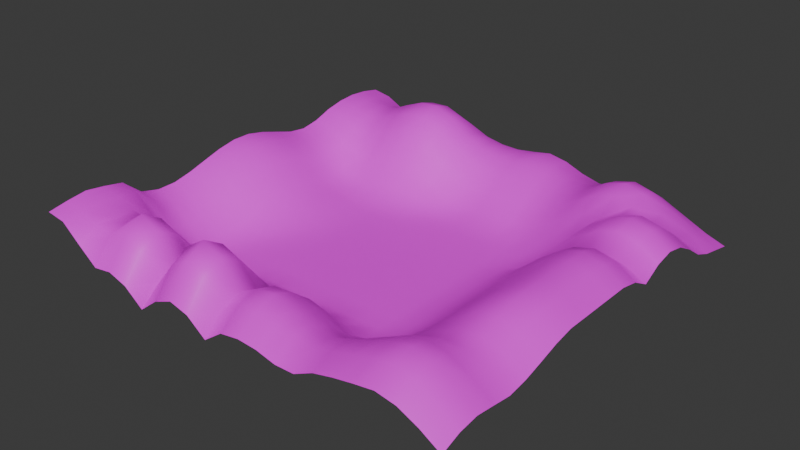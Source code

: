 # Source: teren.blend  (saved by Blender 4.5.87; exported with 4.5.12 LTS)
import bpy
from mathutils import Matrix  # noqa: F401  (used for matrix-valued properties, if any)

bpy.ops.wm.read_factory_settings(use_empty=True)
scene = bpy.context.scene
scene.name = 'Scene'

# ---- collections
col_collection = bpy.data.collections.new('Collection'); scene.collection.children.link(col_collection)

# ---- images (referenced by path relative to the original .blend; pixels are not part of the script)
import os
ASSET_DIR = os.environ.get("B2B_ASSET_DIR", "")  # directory of the original .blend (textures are referenced by path, not embedded)
HERE = os.path.dirname(os.path.abspath(__file__))  # packed textures are extracted next to this script under _unpacked/

def load_image(name, relpath, width, height, colorspace="sRGB"):
    """Load a texture the original file referenced (path relative to the .blend, or extracted next to this script)."""
    p = next((c for c in (os.path.join(HERE, relpath), os.path.join(ASSET_DIR, relpath)) if relpath and os.path.exists(c)), "")
    if p:
        img = bpy.data.images.load(p, check_existing=True)
        img.name = name
    else:  # same state as the original file: an image datablock whose file is absent (Cycles renders it pink)
        img = bpy.data.images.new(name, width, height)
        img.source = "FILE"
        img.filepath = "//" + (relpath or name)
    img.colorspace_settings.name = colorspace
    return img
img_grass_png = load_image('grass.png', 'grass.png', 1024, 1024, 'sRGB')

# ---- materials (node trees are filled in below, after node groups)
mat_teren = bpy.data.materials.new('teren')

# ---- material node trees
mat_teren.use_nodes = True; mat_teren.node_tree.nodes.clear()
_N = mat_teren.node_tree.nodes; _L = mat_teren.node_tree.links
n0 = _N.new('ShaderNodeBsdfPrincipled'); n0.name = 'Principled BSDF'; n0.location = (-200, 100)
n1 = _N.new('ShaderNodeOutputMaterial'); n1.name = 'Material Output'; n1.location = (200, 100)
n2 = _N.new('ShaderNodeTexImage'); n2.name = 'Image Texture'; n2.location = (-490, 80)
n2.image = img_grass_png
_L.new(n0.outputs[0], n1.inputs[0])
_L.new(n2.outputs[0], n0.inputs[0])
n1.is_active_output = True

# ---- world
world_world = bpy.data.worlds.new('World'); scene.world = world_world
world_world.use_nodes = True; world_world.node_tree.nodes.clear()
_N = world_world.node_tree.nodes; _L = world_world.node_tree.links
n0 = _N.new('ShaderNodeOutputWorld'); n0.name = 'World Output'; n0.location = (200, 100)
n1 = _N.new('ShaderNodeBackground'); n1.name = 'Background'; n1.location = (-200, 100)
n1.inputs[0].default_value = (0.05088, 0.05088, 0.05088, 1.0)
_L.new(n1.outputs[0], n0.inputs[0])
n0.is_active_output = True
world_world.color = (0.05088, 0.05088, 0.05088)
world_world.sun_shadow_jitter_overblur = 0.0

# ---- meshes
me_plane_001 = bpy.data.meshes.new('Plane.001')
me_plane_001.from_pydata([(-100.0, -100.0, 30.05), (100.0, -100.0, 10.48), (-100.0, 100.0, 25.44), (100.0, 100.0, 0.6357), (-100.0, 0.0, 29.26), (0.0, -100.0, 13.42), (100.0, 0.0, 20.73), (0.0, 100.0, 17.55), (0.0, 0.0, 0.0), (-100.0, -9.091, 27.61), (-100.0, -18.18, 25.03), (-100.0, -27.27, 22.36), (-100.0, -36.36, 20.45), (-100.0, -45.45, 20.33), (-100.0, -54.55, 22.51), (-100.0, -63.64, 30.05), (-100.0, -72.73, 31.73), (-100.0, -81.82, 32.93), (-100.0, -90.91, 31.73), (9.091, -100.0, 14.84), (18.18, -100.0, 14.21), (27.27, -100.0, 12.04), (36.36, -100.0, 12.19), (45.45, -100.0, 16.58), (54.55, -100.0, 18.84), (63.64, -100.0, 20.57), (72.73, -100.0, 21.97), (81.82, -100.0, 20.38), (90.91, -100.0, 16.14), (100.0, 9.091, 20.73), (100.0, 18.18, 18.91), (100.0, 27.27, 14.13), (100.0, 36.36, 18.91), (100.0, 45.45, 20.73), (100.0, 54.55, 18.91), (100.0, 63.64, 14.13), (100.0, 72.73, 8.037), (100.0, 81.82, 4.549), (100.0, 90.91, 2.632), (-9.091, 100.0, 16.26), (-18.18, 100.0, 16.48), (-27.27, 100.0, 18.11), (-36.36, 100.0, 21.87), (-45.45, 100.0, 24.75), (-54.55, 100.0, 24.65), (-63.64, 100.0, 21.66), (-72.73, 100.0, 18.39), (-81.82, 100.0, 19.33), (-90.91, 100.0, 23.85), (-100.0, 90.91, 27.2), (-100.0, 81.82, 27.87), (-100.0, 72.73, 27.2), (-100.0, 63.64, 25.3), (-100.0, 54.55, 22.09), (-100.0, 45.45, 20.6), (-100.0, 36.36, 21.76), (-100.0, 27.27, 24.57), (-100.0, 18.18, 27.34), (-100.0, 9.091, 29.21), (-90.91, -100.0, 28.61), (-81.82, -100.0, 21.17), (-72.73, -100.0, 14.14), (-63.64, -100.0, 15.46), (-54.55, -100.0, 12.63), (-45.45, -100.0, 5.629), (-36.36, -100.0, 12.65), (-27.27, -100.0, 16.22), (-18.18, -100.0, 13.87), (-9.091, -100.0, 6.93), (100.0, -90.91, 13.69), (100.0, -81.82, 14.88), (100.0, -72.73, 13.69), (100.0, -63.64, 12.44), (100.0, -54.55, 13.8), (100.0, -45.45, 16.31), (100.0, -36.36, 19.0), (100.0, -27.27, 20.73), (100.0, -18.18, 20.73), (100.0, -9.091, 20.73), (90.91, 100.0, 3.846), (81.82, 100.0, 8.037), (72.73, 100.0, 11.44), (63.64, 100.0, 12.74), (54.55, 100.0, 11.54), (45.45, 100.0, 10.86), (36.36, 100.0, 11.77), (27.27, 100.0, 13.99), (18.18, 100.0, 17.52), (9.091, 100.0, 19.16), (0.0, 9.091, 0.0), (0.0, 18.18, 0.0), (0.0, 27.27, 0.0), (0.0, 36.36, 0.0), (0.0, 45.45, 0.2854), (0.0, 54.55, 3.213), (0.0, 63.64, 8.108), (0.0, 72.73, 13.82), (0.0, 81.82, 18.25), (0.0, 90.91, 19.62), (0.0, -90.91, 20.99), (0.0, -81.82, 23.72), (0.0, -72.73, 20.99), (0.0, -63.64, 13.42), (0.0, -54.55, 2.297), (0.0, -45.45, 0.0), (0.0, -36.36, 0.0), (0.0, -27.27, 0.0), (0.0, -18.18, 0.0), (0.0, -9.091, 0.0), (-9.091, 0.0, 0.0), (-18.18, 0.0, 0.0), (-27.27, 0.0, 0.0), (-36.36, 0.0, 0.0), (-45.45, 0.0, 0.09299), (-54.55, 0.0, 2.029), (-63.64, 0.0, 5.365), (-72.73, 0.0, 10.64), (-81.82, 0.0, 20.07), (-90.91, 0.0, 27.76), (90.91, 0.0, 27.12), (81.82, 0.0, 29.73), (72.73, 0.0, 27.12), (63.64, 0.0, 20.73), (54.55, 0.0, 12.74), (45.45, 0.0, 5.317), (36.36, 0.0, 0.6357), (27.27, 0.0, 0.0), (18.18, 0.0, 0.0), (9.091, 0.0, 0.0), (9.091, -90.91, 21.48), (9.091, -81.82, 25.02), (9.091, -72.73, 21.48), (9.091, -63.64, 14.51), (9.091, -54.55, 3.465), (9.091, -45.45, 0.0), (9.091, -36.36, 0.0), (9.091, -27.27, 0.0), (9.091, -18.18, 0.0), (9.091, -9.091, 0.0), (18.18, -90.91, 19.44), (18.18, -81.82, 20.83), (18.18, -72.73, 18.23), (18.18, -63.64, 11.66), (18.18, -54.55, 2.183), (18.18, -45.45, 0.0), (18.18, -36.36, 0.0), (18.18, -27.27, 0.0), (18.18, -18.18, 0.0), (18.18, -9.091, 0.0), (27.27, -90.91, 18.66), (27.27, -81.82, 19.13), (27.27, -72.73, 15.48), (27.27, -63.64, 6.539), (27.27, -54.55, 0.2185), (27.27, -45.45, 0.0), (27.27, -36.36, 0.0), (27.27, -27.27, 0.0), (27.27, -18.18, 0.0), (27.27, -9.091, 0.0), (36.36, -90.91, 17.59), (36.36, -81.82, 17.55), (36.36, -72.73, 12.61), (36.36, -63.64, 5.809), (36.36, -54.55, 2.274), (36.36, -45.45, 0.3407), (36.36, -36.36, 0.404), (36.36, -27.27, 0.6357), (36.36, -18.18, 0.6357), (36.36, -9.091, 0.6357), (45.45, -90.91, 20.71), (45.45, -81.82, 20.47), (45.45, -72.73, 16.66), (45.45, -63.64, 11.05), (45.45, -54.55, 6.751), (45.45, -45.45, 4.872), (45.45, -36.36, 4.638), (45.45, -27.27, 5.317), (45.45, -18.18, 5.317), (45.45, -9.091, 5.317), (54.55, -90.91, 23.09), (54.55, -81.82, 23.74), (54.55, -72.73, 21.06), (54.55, -63.64, 16.23), (54.55, -54.55, 13.49), (54.55, -45.45, 12.63), (54.55, -36.36, 12.35), (54.55, -27.27, 12.74), (54.55, -18.18, 12.74), (54.55, -9.091, 12.74), (63.64, -90.91, 25.54), (63.64, -81.82, 27.41), (63.64, -72.73, 25.46), (63.64, -63.64, 21.01), (63.64, -54.55, 19.61), (63.64, -45.45, 20.28), (63.64, -36.36, 20.71), (63.64, -27.27, 20.73), (63.64, -18.18, 20.73), (63.64, -9.091, 20.73), (72.73, -90.91, 27.41), (72.73, -81.82, 29.59), (72.73, -72.73, 27.41), (72.73, -63.64, 23.29), (72.73, -54.55, 23.25), (72.73, -45.45, 25.43), (72.73, -36.36, 26.94), (72.73, -27.27, 27.12), (72.73, -18.18, 27.12), (72.73, -9.091, 27.12), (81.82, -90.91, 25.46), (81.82, -81.82, 27.41), (81.82, -72.73, 25.46), (81.82, -63.64, 22.49), (81.82, -54.55, 23.6), (81.82, -45.45, 26.62), (81.82, -36.36, 28.89), (81.82, -27.27, 29.73), (81.82, -18.18, 29.73), (81.82, -9.091, 29.73), (90.91, -90.91, 20.38), (90.91, -81.82, 21.97), (90.91, -72.73, 20.38), (90.91, -63.64, 18.69), (90.91, -54.55, 20.32), (90.91, -45.45, 23.28), (90.91, -36.36, 25.71), (90.91, -27.27, 27.12), (90.91, -18.18, 27.12), (90.91, -9.091, 27.12), (-90.91, -90.91, 29.47), (-90.91, -81.82, 30.67), (-90.91, -72.73, 29.47), (-90.91, -63.64, 28.61), (-90.91, -54.55, 20.15), (-90.91, -45.45, 16.74), (-90.91, -36.36, 17.05), (-90.91, -27.27, 19.51), (-90.91, -18.18, 22.75), (-90.91, -9.091, 25.78), (-81.82, -90.91, 26.42), (-81.82, -81.82, 26.32), (-81.82, -72.73, 26.42), (-81.82, -63.64, 21.17), (-81.82, -54.55, 11.29), (-81.82, -45.45, 9.107), (-81.82, -36.36, 9.333), (-81.82, -27.27, 11.69), (-81.82, -18.18, 15.15), (-81.82, -9.091, 18.2), (-72.73, -90.91, 24.93), (-72.73, -81.82, 27.77), (-72.73, -72.73, 24.93), (-72.73, -63.64, 14.14), (-72.73, -54.55, 4.257), (-72.73, -45.45, 2.074), (-72.73, -36.36, 2.074), (-72.73, -27.27, 3.297), (-72.73, -18.18, 6.125), (-72.73, -9.091, 8.927), (-63.64, -90.91, 28.32), (-63.64, -81.82, 33.82), (-63.64, -72.73, 28.32), (-63.64, -63.64, 15.46), (-63.64, -54.55, 3.465), (-63.64, -45.45, 0.0), (-63.64, -36.36, 0.0), (-63.64, -27.27, 0.1815), (-63.64, -18.18, 1.68), (-63.64, -9.091, 3.794), (-54.55, -90.91, 24.04), (-54.55, -81.82, 28.9), (-54.55, -72.73, 24.04), (-54.55, -63.64, 12.63), (-54.55, -54.55, 2.207), (-54.55, -45.45, 0.0), (-54.55, -36.36, 0.0), (-54.55, -27.27, 0.0), (-54.55, -18.18, 0.1815), (-54.55, -9.091, 1.088), (-45.45, -90.91, 13.4), (-45.45, -81.82, 16.88), (-45.45, -72.73, 13.4), (-45.45, -63.64, 5.629), (-45.45, -54.55, 0.1622), (-45.45, -45.45, 0.0), (-45.45, -36.36, 0.0), (-45.45, -27.27, 0.0), (-45.45, -18.18, 0.0), (-45.45, -9.091, 0.0), (-36.36, -90.91, 24.21), (-36.36, -81.82, 29.03), (-36.36, -72.73, 24.21), (-36.36, -63.64, 12.65), (-36.36, -54.55, 2.207), (-36.36, -45.45, 0.0), (-36.36, -36.36, 0.0), (-36.36, -27.27, 0.0), (-36.36, -18.18, 0.0), (-36.36, -9.091, 0.0), (-27.27, -90.91, 29.21), (-27.27, -81.82, 34.7), (-27.27, -72.73, 29.21), (-27.27, -63.64, 16.22), (-27.27, -54.55, 3.465), (-27.27, -45.45, 0.0), (-27.27, -36.36, 0.0), (-27.27, -27.27, 0.0), (-27.27, -18.18, 0.0), (-27.27, -9.091, 0.0), (-18.18, -90.91, 25.68), (-18.18, -81.82, 29.86), (-18.18, -72.73, 25.68), (-18.18, -63.64, 13.87), (-18.18, -54.55, 2.297), (-18.18, -45.45, 0.0), (-18.18, -36.36, 0.0), (-18.18, -27.27, 0.0), (-18.18, -18.18, 0.0), (-18.18, -9.091, 0.0), (-9.091, -90.91, 15.8), (-9.091, -81.82, 18.87), (-9.091, -72.73, 15.8), (-9.091, -63.64, 6.93), (-9.091, -54.55, 0.2826), (-9.091, -45.45, 0.0), (-9.091, -36.36, 0.0), (-9.091, -27.27, 0.0), (-9.091, -18.18, 0.0), (-9.091, -9.091, 0.0), (-90.91, 9.091, 27.9), (-90.91, 18.18, 25.86), (-90.91, 27.27, 22.76), (-90.91, 36.36, 19.71), (-90.91, 45.45, 18.7), (-90.91, 54.55, 20.24), (-90.91, 63.64, 23.77), (-90.91, 72.73, 26.08), (-90.91, 81.82, 27.01), (-90.91, 90.91, 26.08), (-81.82, 9.091, 20.16), (-81.82, 18.18, 18.43), (-81.82, 27.27, 15.62), (-81.82, 36.36, 12.77), (-81.82, 45.45, 11.97), (-81.82, 54.55, 14.02), (-81.82, 63.64, 19.33), (-81.82, 72.73, 23.8), (-81.82, 81.82, 25.61), (-81.82, 90.91, 23.8), (-72.73, 9.091, 10.86), (-72.73, 18.18, 9.621), (-72.73, 27.27, 7.416), (-72.73, 36.36, 4.96), (-72.73, 45.45, 4.996), (-72.73, 54.55, 10.47), (-72.73, 63.64, 18.39), (-72.73, 72.73, 24.6), (-72.73, 81.82, 26.92), (-72.73, 90.91, 24.6), (-63.64, 9.091, 5.745), (-63.64, 18.18, 4.951), (-63.64, 27.27, 3.344), (-63.64, 36.36, 1.547), (-63.64, 45.45, 4.024), (-63.64, 54.55, 12.22), (-63.64, 63.64, 21.66), (-63.64, 72.73, 28.57), (-63.64, 81.82, 31.05), (-63.64, 90.91, 28.57), (-54.55, 9.091, 2.413), (-54.55, 18.18, 2.029), (-54.55, 27.27, 1.088), (-54.55, 36.36, 0.6614), (-54.55, 45.45, 5.413), (-54.55, 54.55, 14.68), (-54.55, 63.64, 24.65), (-54.55, 72.73, 31.93), (-54.55, 81.82, 34.6), (-54.55, 90.91, 31.93), (-45.45, 9.091, 0.1815), (-45.45, 18.18, 0.09299), (-45.45, 27.27, 0.0), (-45.45, 36.36, 0.7352), (-45.45, 45.45, 6.149), (-45.45, 54.55, 14.97), (-45.45, 63.64, 24.75), (-45.45, 72.73, 32.26), (-45.45, 81.82, 35.21), (-45.45, 90.91, 32.26), (-36.36, 9.091, 0.0), (-36.36, 18.18, 0.0), (-36.36, 27.27, 0.0), (-36.36, 36.36, 0.4672), (-36.36, 45.45, 5.26), (-36.36, 54.55, 13.23), (-36.36, 63.64, 21.87), (-36.36, 72.73, 28.71), (-36.36, 81.82, 31.38), (-36.36, 90.91, 28.71), (-27.27, 9.091, 0.0), (-27.27, 18.18, 0.0), (-27.27, 27.27, 0.0), (-27.27, 36.36, 0.02829), (-27.27, 45.45, 3.044), (-27.27, 54.55, 9.295), (-27.27, 63.64, 16.39), (-27.27, 72.73, 22.18), (-27.27, 81.82, 24.63), (-27.27, 90.91, 23.1), (-18.18, 9.091, 0.0), (-18.18, 18.18, 0.0), (-18.18, 27.27, 0.0), (-18.18, 36.36, 0.0), (-18.18, 45.45, 0.7352), (-18.18, 54.55, 4.855), (-18.18, 63.64, 11.54), (-18.18, 72.73, 17.5), (-18.18, 81.82, 20.68), (-18.18, 90.91, 20.35), (-9.091, 9.091, 0.0), (-9.091, 18.18, 0.0), (-9.091, 27.27, 0.0), (-9.091, 36.36, 0.0), (-9.091, 45.45, 0.01728), (-9.091, 54.55, 2.592), (-9.091, 63.64, 8.642), (-9.091, 72.73, 14.91), (-9.091, 81.82, 18.94), (-9.091, 90.91, 19.46), (9.091, 9.091, 0.0), (9.091, 18.18, 0.0), (9.091, 27.27, 0.0), (9.091, 36.36, 0.0), (9.091, 45.45, 0.4491), (9.091, 54.55, 3.756), (9.091, 63.64, 8.999), (9.091, 72.73, 14.64), (9.091, 81.82, 19.16), (9.091, 90.91, 21.0), (18.18, 9.091, 0.0), (18.18, 18.18, 0.0), (18.18, 27.27, 0.0), (18.18, 36.36, 0.0), (18.18, 45.45, 0.2854), (18.18, 54.55, 3.238), (18.18, 63.64, 8.482), (18.18, 72.73, 13.99), (18.18, 81.82, 17.92), (18.18, 90.91, 19.18), (27.27, 9.091, 0.0), (27.27, 18.18, 0.0), (27.27, 27.27, 0.0), (27.27, 36.36, 0.0), (27.27, 45.45, 0.6528), (27.27, 54.55, 4.46), (27.27, 63.64, 10.05), (27.27, 72.73, 14.95), (27.27, 81.82, 17.6), (27.27, 90.91, 17.16), (36.36, 9.091, 0.6357), (36.36, 18.18, 0.404), (36.36, 27.27, 0.02446), (36.36, 36.36, 0.6357), (36.36, 45.45, 3.846), (36.36, 54.55, 8.355), (36.36, 63.64, 13.46), (36.36, 72.73, 17.11), (36.36, 81.82, 18.19), (36.36, 90.91, 16.31), (45.45, 9.091, 5.317), (45.45, 18.18, 4.549), (45.45, 27.27, 2.632), (45.45, 36.36, 4.549), (45.45, 45.45, 8.037), (45.45, 54.55, 14.13), (45.45, 63.64, 18.91), (45.45, 72.73, 21.14), (45.45, 81.82, 20.29), (45.45, 90.91, 16.65), (54.55, 9.091, 12.74), (54.55, 18.18, 11.44), (54.55, 27.27, 8.037), (54.55, 36.36, 11.44), (54.55, 45.45, 12.74), (54.55, 54.55, 18.91), (54.55, 63.64, 24.8), (54.55, 72.73, 27.12), (54.55, 81.82, 24.8), (54.55, 90.91, 18.91), (63.64, 9.091, 20.73), (63.64, 18.18, 18.91), (63.64, 27.27, 14.13), (63.64, 36.36, 18.91), (63.64, 45.45, 20.73), (63.64, 54.55, 20.73), (63.64, 63.64, 27.12), (63.64, 72.73, 29.73), (63.64, 81.82, 27.12), (63.64, 90.91, 20.73), (72.73, 9.091, 27.12), (72.73, 18.18, 24.8), (72.73, 27.27, 18.91), (72.73, 36.36, 24.8), (72.73, 45.45, 27.12), (72.73, 54.55, 24.8), (72.73, 63.64, 24.8), (72.73, 72.73, 27.12), (72.73, 81.82, 24.8), (72.73, 90.91, 18.91), (81.82, 9.091, 29.73), (81.82, 18.18, 27.12), (81.82, 27.27, 20.73), (81.82, 36.36, 27.12), (81.82, 45.45, 29.73), (81.82, 54.55, 27.12), (81.82, 63.64, 20.73), (81.82, 72.73, 20.73), (81.82, 81.82, 18.91), (81.82, 90.91, 14.13), (90.91, 9.091, 27.12), (90.91, 18.18, 24.8), (90.91, 27.27, 18.91), (90.91, 36.36, 24.8), (90.91, 45.45, 27.12), (90.91, 54.55, 24.8), (90.91, 63.64, 18.91), (90.91, 72.73, 12.74), (90.91, 81.82, 11.44), (90.91, 90.91, 8.037)], [], [(528, 38, 3, 79), (428, 98, 7, 39), (328, 108, 8, 109), (228, 78, 6, 119), (108, 138, 128, 8), (138, 148, 127, 128), (148, 158, 126, 127), (158, 168, 125, 126), (168, 178, 124, 125), (178, 188, 123, 124), (188, 198, 122, 123), (198, 208, 121, 122), (208, 218, 120, 121), (218, 228, 119, 120), (5, 19, 129, 99), (99, 129, 130, 100), (100, 130, 131, 101), (101, 131, 132, 102), (102, 132, 133, 103), (103, 133, 134, 104), (104, 134, 135, 105), (105, 135, 136, 106), (106, 136, 137, 107), (107, 137, 138, 108), (19, 20, 139, 129), (129, 139, 140, 130), (130, 140, 141, 131), (131, 141, 142, 132), (132, 142, 143, 133), (133, 143, 144, 134), (134, 144, 145, 135), (135, 145, 146, 136), (136, 146, 147, 137), (137, 147, 148, 138), (20, 21, 149, 139), (139, 149, 150, 140), (140, 150, 151, 141), (141, 151, 152, 142), (142, 152, 153, 143), (143, 153, 154, 144), (144, 154, 155, 145), (145, 155, 156, 146), (146, 156, 157, 147), (147, 157, 158, 148), (21, 22, 159, 149), (149, 159, 160, 150), (150, 160, 161, 151), (151, 161, 162, 152), (152, 162, 163, 153), (153, 163, 164, 154), (154, 164, 165, 155), (155, 165, 166, 156), (156, 166, 167, 157), (157, 167, 168, 158), (22, 23, 169, 159), (159, 169, 170, 160), (160, 170, 171, 161), (161, 171, 172, 162), (162, 172, 173, 163), (163, 173, 174, 164), (164, 174, 175, 165), (165, 175, 176, 166), (166, 176, 177, 167), (167, 177, 178, 168), (23, 24, 179, 169), (169, 179, 180, 170), (170, 180, 181, 171), (171, 181, 182, 172), (172, 182, 183, 173), (173, 183, 184, 174), (174, 184, 185, 175), (175, 185, 186, 176), (176, 186, 187, 177), (177, 187, 188, 178), (24, 25, 189, 179), (179, 189, 190, 180), (180, 190, 191, 181), (181, 191, 192, 182), (182, 192, 193, 183), (183, 193, 194, 184), (184, 194, 195, 185), (185, 195, 196, 186), (186, 196, 197, 187), (187, 197, 198, 188), (25, 26, 199, 189), (189, 199, 200, 190), (190, 200, 201, 191), (191, 201, 202, 192), (192, 202, 203, 193), (193, 203, 204, 194), (194, 204, 205, 195), (195, 205, 206, 196), (196, 206, 207, 197), (197, 207, 208, 198), (26, 27, 209, 199), (199, 209, 210, 200), (200, 210, 211, 201), (201, 211, 212, 202), (202, 212, 213, 203), (203, 213, 214, 204), (204, 214, 215, 205), (205, 215, 216, 206), (206, 216, 217, 207), (207, 217, 218, 208), (27, 28, 219, 209), (209, 219, 220, 210), (210, 220, 221, 211), (211, 221, 222, 212), (212, 222, 223, 213), (213, 223, 224, 214), (214, 224, 225, 215), (215, 225, 226, 216), (216, 226, 227, 217), (217, 227, 228, 218), (28, 1, 69, 219), (219, 69, 70, 220), (220, 70, 71, 221), (221, 71, 72, 222), (222, 72, 73, 223), (223, 73, 74, 224), (224, 74, 75, 225), (225, 75, 76, 226), (226, 76, 77, 227), (227, 77, 78, 228), (9, 238, 118, 4), (238, 248, 117, 118), (248, 258, 116, 117), (258, 268, 115, 116), (268, 278, 114, 115), (278, 288, 113, 114), (288, 298, 112, 113), (298, 308, 111, 112), (308, 318, 110, 111), (318, 328, 109, 110), (0, 59, 229, 18), (18, 229, 230, 17), (17, 230, 231, 16), (16, 231, 232, 15), (15, 232, 233, 14), (14, 233, 234, 13), (13, 234, 235, 12), (12, 235, 236, 11), (11, 236, 237, 10), (10, 237, 238, 9), (59, 60, 239, 229), (229, 239, 240, 230), (230, 240, 241, 231), (231, 241, 242, 232), (232, 242, 243, 233), (233, 243, 244, 234), (234, 244, 245, 235), (235, 245, 246, 236), (236, 246, 247, 237), (237, 247, 248, 238), (60, 61, 249, 239), (239, 249, 250, 240), (240, 250, 251, 241), (241, 251, 252, 242), (242, 252, 253, 243), (243, 253, 254, 244), (244, 254, 255, 245), (245, 255, 256, 246), (246, 256, 257, 247), (247, 257, 258, 248), (61, 62, 259, 249), (249, 259, 260, 250), (250, 260, 261, 251), (251, 261, 262, 252), (252, 262, 263, 253), (253, 263, 264, 254), (254, 264, 265, 255), (255, 265, 266, 256), (256, 266, 267, 257), (257, 267, 268, 258), (62, 63, 269, 259), (259, 269, 270, 260), (260, 270, 271, 261), (261, 271, 272, 262), (262, 272, 273, 263), (263, 273, 274, 264), (264, 274, 275, 265), (265, 275, 276, 266), (266, 276, 277, 267), (267, 277, 278, 268), (63, 64, 279, 269), (269, 279, 280, 270), (270, 280, 281, 271), (271, 281, 282, 272), (272, 282, 283, 273), (273, 283, 284, 274), (274, 284, 285, 275), (275, 285, 286, 276), (276, 286, 287, 277), (277, 287, 288, 278), (64, 65, 289, 279), (279, 289, 290, 280), (280, 290, 291, 281), (281, 291, 292, 282), (282, 292, 293, 283), (283, 293, 294, 284), (284, 294, 295, 285), (285, 295, 296, 286), (286, 296, 297, 287), (287, 297, 298, 288), (65, 66, 299, 289), (289, 299, 300, 290), (290, 300, 301, 291), (291, 301, 302, 292), (292, 302, 303, 293), (293, 303, 304, 294), (294, 304, 305, 295), (295, 305, 306, 296), (296, 306, 307, 297), (297, 307, 308, 298), (66, 67, 309, 299), (299, 309, 310, 300), (300, 310, 311, 301), (301, 311, 312, 302), (302, 312, 313, 303), (303, 313, 314, 304), (304, 314, 315, 305), (305, 315, 316, 306), (306, 316, 317, 307), (307, 317, 318, 308), (67, 68, 319, 309), (309, 319, 320, 310), (310, 320, 321, 311), (311, 321, 322, 312), (312, 322, 323, 313), (313, 323, 324, 314), (314, 324, 325, 315), (315, 325, 326, 316), (316, 326, 327, 317), (317, 327, 328, 318), (68, 5, 99, 319), (319, 99, 100, 320), (320, 100, 101, 321), (321, 101, 102, 322), (322, 102, 103, 323), (323, 103, 104, 324), (324, 104, 105, 325), (325, 105, 106, 326), (326, 106, 107, 327), (327, 107, 108, 328), (49, 338, 48, 2), (338, 348, 47, 48), (348, 358, 46, 47), (358, 368, 45, 46), (368, 378, 44, 45), (378, 388, 43, 44), (388, 398, 42, 43), (398, 408, 41, 42), (408, 418, 40, 41), (418, 428, 39, 40), (4, 118, 329, 58), (58, 329, 330, 57), (57, 330, 331, 56), (56, 331, 332, 55), (55, 332, 333, 54), (54, 333, 334, 53), (53, 334, 335, 52), (52, 335, 336, 51), (51, 336, 337, 50), (50, 337, 338, 49), (118, 117, 339, 329), (329, 339, 340, 330), (330, 340, 341, 331), (331, 341, 342, 332), (332, 342, 343, 333), (333, 343, 344, 334), (334, 344, 345, 335), (335, 345, 346, 336), (336, 346, 347, 337), (337, 347, 348, 338), (117, 116, 349, 339), (339, 349, 350, 340), (340, 350, 351, 341), (341, 351, 352, 342), (342, 352, 353, 343), (343, 353, 354, 344), (344, 354, 355, 345), (345, 355, 356, 346), (346, 356, 357, 347), (347, 357, 358, 348), (116, 115, 359, 349), (349, 359, 360, 350), (350, 360, 361, 351), (351, 361, 362, 352), (352, 362, 363, 353), (353, 363, 364, 354), (354, 364, 365, 355), (355, 365, 366, 356), (356, 366, 367, 357), (357, 367, 368, 358), (115, 114, 369, 359), (359, 369, 370, 360), (360, 370, 371, 361), (361, 371, 372, 362), (362, 372, 373, 363), (363, 373, 374, 364), (364, 374, 375, 365), (365, 375, 376, 366), (366, 376, 377, 367), (367, 377, 378, 368), (114, 113, 379, 369), (369, 379, 380, 370), (370, 380, 381, 371), (371, 381, 382, 372), (372, 382, 383, 373), (373, 383, 384, 374), (374, 384, 385, 375), (375, 385, 386, 376), (376, 386, 387, 377), (377, 387, 388, 378), (113, 112, 389, 379), (379, 389, 390, 380), (380, 390, 391, 381), (381, 391, 392, 382), (382, 392, 393, 383), (383, 393, 394, 384), (384, 394, 395, 385), (385, 395, 396, 386), (386, 396, 397, 387), (387, 397, 398, 388), (112, 111, 399, 389), (389, 399, 400, 390), (390, 400, 401, 391), (391, 401, 402, 392), (392, 402, 403, 393), (393, 403, 404, 394), (394, 404, 405, 395), (395, 405, 406, 396), (396, 406, 407, 397), (397, 407, 408, 398), (111, 110, 409, 399), (399, 409, 410, 400), (400, 410, 411, 401), (401, 411, 412, 402), (402, 412, 413, 403), (403, 413, 414, 404), (404, 414, 415, 405), (405, 415, 416, 406), (406, 416, 417, 407), (407, 417, 418, 408), (110, 109, 419, 409), (409, 419, 420, 410), (410, 420, 421, 411), (411, 421, 422, 412), (412, 422, 423, 413), (413, 423, 424, 414), (414, 424, 425, 415), (415, 425, 426, 416), (416, 426, 427, 417), (417, 427, 428, 418), (109, 8, 89, 419), (419, 89, 90, 420), (420, 90, 91, 421), (421, 91, 92, 422), (422, 92, 93, 423), (423, 93, 94, 424), (424, 94, 95, 425), (425, 95, 96, 426), (426, 96, 97, 427), (427, 97, 98, 428), (98, 438, 88, 7), (438, 448, 87, 88), (448, 458, 86, 87), (458, 468, 85, 86), (468, 478, 84, 85), (478, 488, 83, 84), (488, 498, 82, 83), (498, 508, 81, 82), (508, 518, 80, 81), (518, 528, 79, 80), (8, 128, 429, 89), (89, 429, 430, 90), (90, 430, 431, 91), (91, 431, 432, 92), (92, 432, 433, 93), (93, 433, 434, 94), (94, 434, 435, 95), (95, 435, 436, 96), (96, 436, 437, 97), (97, 437, 438, 98), (128, 127, 439, 429), (429, 439, 440, 430), (430, 440, 441, 431), (431, 441, 442, 432), (432, 442, 443, 433), (433, 443, 444, 434), (434, 444, 445, 435), (435, 445, 446, 436), (436, 446, 447, 437), (437, 447, 448, 438), (127, 126, 449, 439), (439, 449, 450, 440), (440, 450, 451, 441), (441, 451, 452, 442), (442, 452, 453, 443), (443, 453, 454, 444), (444, 454, 455, 445), (445, 455, 456, 446), (446, 456, 457, 447), (447, 457, 458, 448), (126, 125, 459, 449), (449, 459, 460, 450), (450, 460, 461, 451), (451, 461, 462, 452), (452, 462, 463, 453), (453, 463, 464, 454), (454, 464, 465, 455), (455, 465, 466, 456), (456, 466, 467, 457), (457, 467, 468, 458), (125, 124, 469, 459), (459, 469, 470, 460), (460, 470, 471, 461), (461, 471, 472, 462), (462, 472, 473, 463), (463, 473, 474, 464), (464, 474, 475, 465), (465, 475, 476, 466), (466, 476, 477, 467), (467, 477, 478, 468), (124, 123, 479, 469), (469, 479, 480, 470), (470, 480, 481, 471), (471, 481, 482, 472), (472, 482, 483, 473), (473, 483, 484, 474), (474, 484, 485, 475), (475, 485, 486, 476), (476, 486, 487, 477), (477, 487, 488, 478), (123, 122, 489, 479), (479, 489, 490, 480), (480, 490, 491, 481), (481, 491, 492, 482), (482, 492, 493, 483), (483, 493, 494, 484), (484, 494, 495, 485), (485, 495, 496, 486), (486, 496, 497, 487), (487, 497, 498, 488), (122, 121, 499, 489), (489, 499, 500, 490), (490, 500, 501, 491), (491, 501, 502, 492), (492, 502, 503, 493), (493, 503, 504, 494), (494, 504, 505, 495), (495, 505, 506, 496), (496, 506, 507, 497), (497, 507, 508, 498), (121, 120, 509, 499), (499, 509, 510, 500), (500, 510, 511, 501), (501, 511, 512, 502), (502, 512, 513, 503), (503, 513, 514, 504), (504, 514, 515, 505), (505, 515, 516, 506), (506, 516, 517, 507), (507, 517, 518, 508), (120, 119, 519, 509), (509, 519, 520, 510), (510, 520, 521, 511), (511, 521, 522, 512), (512, 522, 523, 513), (513, 523, 524, 514), (514, 524, 525, 515), (515, 525, 526, 516), (516, 526, 527, 517), (517, 527, 528, 518), (119, 6, 29, 519), (519, 29, 30, 520), (520, 30, 31, 521), (521, 31, 32, 522), (522, 32, 33, 523), (523, 33, 34, 524), (524, 34, 35, 525), (525, 35, 36, 526), (526, 36, 37, 527), (527, 37, 38, 528)])
me_plane_001.polygons.foreach_set('use_smooth', [True] * 484)
_uv = me_plane_001.uv_layers.new(name='UVMap')
_uv.uv.foreach_set('vector', [5.045, 5.045, 5.5, 5.045, 5.5, 5.5, 5.045, 5.5, 0.04545, 5.045, 0.5, 5.045, 0.5, 5.5, 0.04545, 5.5, 0.04545, 0.04545, 0.5, 0.04545, 0.5, 0.5, 0.04545, 0.5, 5.045, 0.04545, 5.5, 0.04545, 5.5, 0.5, 5.045, 0.5, 0.5, 0.04545, 0.9545, 0.04545, 0.9545, 0.5, 0.5, 0.5, 0.9545, 0.04545, 1.409, 0.04545, 1.409, 0.5, 0.9545, 0.5, 1.409, 0.04545, 1.864, 0.04545, 1.864, 0.5, 1.409, 0.5, 1.864, 0.04545, 2.318, 0.04545, 2.318, 0.5, 1.864, 0.5, 2.318, 0.04545, 2.773, 0.04545, 2.773, 0.5, 2.318, 0.5, 2.773, 0.04545, 3.227, 0.04545, 3.227, 0.5, 2.773, 0.5, 3.227, 0.04545, 3.682, 0.04545, 3.682, 0.5, 3.227, 0.5, 3.682, 0.04545, 4.136, 0.04545, 4.136, 0.5, 3.682, 0.5, 4.136, 0.04545, 4.591, 0.04545, 4.591, 0.5, 4.136, 0.5, 4.591, 0.04545, 5.045, 0.04545, 5.045, 0.5, 4.591, 0.5, 0.5, -4.5, 0.9545, -4.5, 0.9545, -4.045, 0.5, -4.045, 0.5, -4.045, 0.9545, -4.045, 0.9545, -3.591, 0.5, -3.591, 0.5, -3.591, 0.9545, -3.591, 0.9545, -3.136, 0.5, -3.136, 0.5, -3.136, 0.9545, -3.136, 0.9545, -2.682, 0.5, -2.682, 0.5, -2.682, 0.9545, -2.682, 0.9545, -2.227, 0.5, -2.227, 0.5, -2.227, 0.9545, -2.227, 0.9545, -1.773, 0.5, -1.773, 0.5, -1.773, 0.9545, -1.773, 0.9545, -1.318, 0.5, -1.318, 0.5, -1.318, 0.9545, -1.318, 0.9545, -0.8636, 0.5, -0.8636, 0.5, -0.8636, 0.9545, -0.8636, 0.9545, -0.4091, 0.5, -0.4091, 0.5, -0.4091, 0.9545, -0.4091, 0.9545, 0.04545, 0.5, 0.04545, 0.9545, -4.5, 1.409, -4.5, 1.409, -4.045, 0.9545, -4.045, 0.9545, -4.045, 1.409, -4.045, 1.409, -3.591, 0.9545, -3.591, 0.9545, -3.591, 1.409, -3.591, 1.409, -3.136, 0.9545, -3.136, 0.9545, -3.136, 1.409, -3.136, 1.409, -2.682, 0.9545, -2.682, 0.9545, -2.682, 1.409, -2.682, 1.409, -2.227, 0.9545, -2.227, 0.9545, -2.227, 1.409, -2.227, 1.409, -1.773, 0.9545, -1.773, 0.9545, -1.773, 1.409, -1.773, 1.409, -1.318, 0.9545, -1.318, 0.9545, -1.318, 1.409, -1.318, 1.409, -0.8636, 0.9545, -0.8636, 0.9545, -0.8636, 1.409, -0.8636, 1.409, -0.4091, 0.9545, -0.4091, 0.9545, -0.4091, 1.409, -0.4091, 1.409, 0.04545, 0.9545, 0.04545, 1.409, -4.5, 1.864, -4.5, 1.864, -4.045, 1.409, -4.045, 1.409, -4.045, 1.864, -4.045, 1.864, -3.591, 1.409, -3.591, 1.409, -3.591, 1.864, -3.591, 1.864, -3.136, 1.409, -3.136, 1.409, -3.136, 1.864, -3.136, 1.864, -2.682, 1.409, -2.682, 1.409, -2.682, 1.864, -2.682, 1.864, -2.227, 1.409, -2.227, 1.409, -2.227, 1.864, -2.227, 1.864, -1.773, 1.409, -1.773, 1.409, -1.773, 1.864, -1.773, 1.864, -1.318, 1.409, -1.318, 1.409, -1.318, 1.864, -1.318, 1.864, -0.8636, 1.409, -0.8636, 1.409, -0.8636, 1.864, -0.8636, 1.864, -0.4091, 1.409, -0.4091, 1.409, -0.4091, 1.864, -0.4091, 1.864, 0.04545, 1.409, 0.04545, 1.864, -4.5, 2.318, -4.5, 2.318, -4.045, 1.864, -4.045, 1.864, -4.045, 2.318, -4.045, 2.318, -3.591, 1.864, -3.591, 1.864, -3.591, 2.318, -3.591, 2.318, -3.136, 1.864, -3.136, 1.864, -3.136, 2.318, -3.136, 2.318, -2.682, 1.864, -2.682, 1.864, -2.682, 2.318, -2.682, 2.318, -2.227, 1.864, -2.227, 1.864, -2.227, 2.318, -2.227, 2.318, -1.773, 1.864, -1.773, 1.864, -1.773, 2.318, -1.773, 2.318, -1.318, 1.864, -1.318, 1.864, -1.318, 2.318, -1.318, 2.318, -0.8636, 1.864, -0.8636, 1.864, -0.8636, 2.318, -0.8636, 2.318, -0.4091, 1.864, -0.4091, 1.864, -0.4091, 2.318, -0.4091, 2.318, 0.04545, 1.864, 0.04545, 2.318, -4.5, 2.773, -4.5, 2.773, -4.045, 2.318, -4.045, 2.318, -4.045, 2.773, -4.045, 2.773, -3.591, 2.318, -3.591, 2.318, -3.591, 2.773, -3.591, 2.773, -3.136, 2.318, -3.136, 2.318, -3.136, 2.773, -3.136, 2.773, -2.682, 2.318, -2.682, 2.318, -2.682, 2.773, -2.682, 2.773, -2.227, 2.318, -2.227, 2.318, -2.227, 2.773, -2.227, 2.773, -1.773, 2.318, -1.773, 2.318, -1.773, 2.773, -1.773, 2.773, -1.318, 2.318, -1.318, 2.318, -1.318, 2.773, -1.318, 2.773, -0.8636, 2.318, -0.8636, 2.318, -0.8636, 2.773, -0.8636, 2.773, -0.4091, 2.318, -0.4091, 2.318, -0.4091, 2.773, -0.4091, 2.773, 0.04545, 2.318, 0.04545, 2.773, -4.5, 3.227, -4.5, 3.227, -4.045, 2.773, -4.045, 2.773, -4.045, 3.227, -4.045, 3.227, -3.591, 2.773, -3.591, 2.773, -3.591, 3.227, -3.591, 3.227, -3.136, 2.773, -3.136, 2.773, -3.136, 3.227, -3.136, 3.227, -2.682, 2.773, -2.682, 2.773, -2.682, 3.227, -2.682, 3.227, -2.227, 2.773, -2.227, 2.773, -2.227, 3.227, -2.227, 3.227, -1.773, 2.773, -1.773, 2.773, -1.773, 3.227, -1.773, 3.227, -1.318, 2.773, -1.318, 2.773, -1.318, 3.227, -1.318, 3.227, -0.8636, 2.773, -0.8636, 2.773, -0.8636, 3.227, -0.8636, 3.227, -0.4091, 2.773, -0.4091, 2.773, -0.4091, 3.227, -0.4091, 3.227, 0.04545, 2.773, 0.04545, 3.227, -4.5, 3.682, -4.5, 3.682, -4.045, 3.227, -4.045, 3.227, -4.045, 3.682, -4.045, 3.682, -3.591, 3.227, -3.591, 3.227, -3.591, 3.682, -3.591, 3.682, -3.136, 3.227, -3.136, 3.227, -3.136, 3.682, -3.136, 3.682, -2.682, 3.227, -2.682, 3.227, -2.682, 3.682, -2.682, 3.682, -2.227, 3.227, -2.227, 3.227, -2.227, 3.682, -2.227, 3.682, -1.773, 3.227, -1.773, 3.227, -1.773, 3.682, -1.773, 3.682, -1.318, 3.227, -1.318, 3.227, -1.318, 3.682, -1.318, 3.682, -0.8636, 3.227, -0.8636, 3.227, -0.8636, 3.682, -0.8636, 3.682, -0.4091, 3.227, -0.4091, 3.227, -0.4091, 3.682, -0.4091, 3.682, 0.04545, 3.227, 0.04545, 3.682, -4.5, 4.136, -4.5, 4.136, -4.045, 3.682, -4.045, 3.682, -4.045, 4.136, -4.045, 4.136, -3.591, 3.682, -3.591, 3.682, -3.591, 4.136, -3.591, 4.136, -3.136, 3.682, -3.136, 3.682, -3.136, 4.136, -3.136, 4.136, -2.682, 3.682, -2.682, 3.682, -2.682, 4.136, -2.682, 4.136, -2.227, 3.682, -2.227, 3.682, -2.227, 4.136, -2.227, 4.136, -1.773, 3.682, -1.773, 3.682, -1.773, 4.136, -1.773, 4.136, -1.318, 3.682, -1.318, 3.682, -1.318, 4.136, -1.318, 4.136, -0.8636, 3.682, -0.8636, 3.682, -0.8636, 4.136, -0.8636, 4.136, -0.4091, 3.682, -0.4091, 3.682, -0.4091, 4.136, -0.4091, 4.136, 0.04545, 3.682, 0.04545, 4.136, -4.5, 4.591, -4.5, 4.591, -4.045, 4.136, -4.045, 4.136, -4.045, 4.591, -4.045, 4.591, -3.591, 4.136, -3.591, 4.136, -3.591, 4.591, -3.591, 4.591, -3.136, 4.136, -3.136, 4.136, -3.136, 4.591, -3.136, 4.591, -2.682, 4.136, -2.682, 4.136, -2.682, 4.591, -2.682, 4.591, -2.227, 4.136, -2.227, 4.136, -2.227, 4.591, -2.227, 4.591, -1.773, 4.136, -1.773, 4.136, -1.773, 4.591, -1.773, 4.591, -1.318, 4.136, -1.318, 4.136, -1.318, 4.591, -1.318, 4.591, -0.8636, 4.136, -0.8636, 4.136, -0.8636, 4.591, -0.8636, 4.591, -0.4091, 4.136, -0.4091, 4.136, -0.4091, 4.591, -0.4091, 4.591, 0.04545, 4.136, 0.04545, 4.591, -4.5, 5.045, -4.5, 5.045, -4.045, 4.591, -4.045, 4.591, -4.045, 5.045, -4.045, 5.045, -3.591, 4.591, -3.591, 4.591, -3.591, 5.045, -3.591, 5.045, -3.136, 4.591, -3.136, 4.591, -3.136, 5.045, -3.136, 5.045, -2.682, 4.591, -2.682, 4.591, -2.682, 5.045, -2.682, 5.045, -2.227, 4.591, -2.227, 4.591, -2.227, 5.045, -2.227, 5.045, -1.773, 4.591, -1.773, 4.591, -1.773, 5.045, -1.773, 5.045, -1.318, 4.591, -1.318, 4.591, -1.318, 5.045, -1.318, 5.045, -0.8636, 4.591, -0.8636, 4.591, -0.8636, 5.045, -0.8636, 5.045, -0.4091, 4.591, -0.4091, 4.591, -0.4091, 5.045, -0.4091, 5.045, 0.04545, 4.591, 0.04545, 5.045, -4.5, 5.5, -4.5, 5.5, -4.045, 5.045, -4.045, 5.045, -4.045, 5.5, -4.045, 5.5, -3.591, 5.045, -3.591, 5.045, -3.591, 5.5, -3.591, 5.5, -3.136, 5.045, -3.136, 5.045, -3.136, 5.5, -3.136, 5.5, -2.682, 5.045, -2.682, 5.045, -2.682, 5.5, -2.682, 5.5, -2.227, 5.045, -2.227, 5.045, -2.227, 5.5, -2.227, 5.5, -1.773, 5.045, -1.773, 5.045, -1.773, 5.5, -1.773, 5.5, -1.318, 5.045, -1.318, 5.045, -1.318, 5.5, -1.318, 5.5, -0.8636, 5.045, -0.8636, 5.045, -0.8636, 5.5, -0.8636, 5.5, -0.4091, 5.045, -0.4091, 5.045, -0.4091, 5.5, -0.4091, 5.5, 0.04545, 5.045, 0.04545, -4.5, 0.04545, -4.045, 0.04545, -4.045, 0.5, -4.5, 0.5, -4.045, 0.04545, -3.591, 0.04545, -3.591, 0.5, -4.045, 0.5, -3.591, 0.04545, -3.136, 0.04545, -3.136, 0.5, -3.591, 0.5, -3.136, 0.04545, -2.682, 0.04545, -2.682, 0.5, -3.136, 0.5, -2.682, 0.04545, -2.227, 0.04545, -2.227, 0.5, -2.682, 0.5, -2.227, 0.04545, -1.773, 0.04545, -1.773, 0.5, -2.227, 0.5, -1.773, 0.04545, -1.318, 0.04545, -1.318, 0.5, -1.773, 0.5, -1.318, 0.04545, -0.8636, 0.04545, -0.8636, 0.5, -1.318, 0.5, -0.8636, 0.04545, -0.4091, 0.04545, -0.4091, 0.5, -0.8636, 0.5, -0.4091, 0.04545, 0.04545, 0.04545, 0.04545, 0.5, -0.4091, 0.5, -4.5, -4.5, -4.045, -4.5, -4.045, -4.045, -4.5, -4.045, -4.5, -4.045, -4.045, -4.045, -4.045, -3.591, -4.5, -3.591, -4.5, -3.591, -4.045, -3.591, -4.045, -3.136, -4.5, -3.136, -4.5, -3.136, -4.045, -3.136, -4.045, -2.682, -4.5, -2.682, -4.5, -2.682, -4.045, -2.682, -4.045, -2.227, -4.5, -2.227, -4.5, -2.227, -4.045, -2.227, -4.045, -1.773, -4.5, -1.773, -4.5, -1.773, -4.045, -1.773, -4.045, -1.318, -4.5, -1.318, -4.5, -1.318, -4.045, -1.318, -4.045, -0.8636, -4.5, -0.8636, -4.5, -0.8636, -4.045, -0.8636, -4.045, -0.4091, -4.5, -0.4091, -4.5, -0.4091, -4.045, -0.4091, -4.045, 0.04545, -4.5, 0.04545, -4.045, -4.5, -3.591, -4.5, -3.591, -4.045, -4.045, -4.045, -4.045, -4.045, -3.591, -4.045, -3.591, -3.591, -4.045, -3.591, -4.045, -3.591, -3.591, -3.591, -3.591, -3.136, -4.045, -3.136, -4.045, -3.136, -3.591, -3.136, -3.591, -2.682, -4.045, -2.682, -4.045, -2.682, -3.591, -2.682, -3.591, -2.227, -4.045, -2.227, -4.045, -2.227, -3.591, -2.227, -3.591, -1.773, -4.045, -1.773, -4.045, -1.773, -3.591, -1.773, -3.591, -1.318, -4.045, -1.318, -4.045, -1.318, -3.591, -1.318, -3.591, -0.8636, -4.045, -0.8636, -4.045, -0.8636, -3.591, -0.8636, -3.591, -0.4091, -4.045, -0.4091, -4.045, -0.4091, -3.591, -0.4091, -3.591, 0.04545, -4.045, 0.04545, -3.591, -4.5, -3.136, -4.5, -3.136, -4.045, -3.591, -4.045, -3.591, -4.045, -3.136, -4.045, -3.136, -3.591, -3.591, -3.591, -3.591, -3.591, -3.136, -3.591, -3.136, -3.136, -3.591, -3.136, -3.591, -3.136, -3.136, -3.136, -3.136, -2.682, -3.591, -2.682, -3.591, -2.682, -3.136, -2.682, -3.136, -2.227, -3.591, -2.227, -3.591, -2.227, -3.136, -2.227, -3.136, -1.773, -3.591, -1.773, -3.591, -1.773, -3.136, -1.773, -3.136, -1.318, -3.591, -1.318, -3.591, -1.318, -3.136, -1.318, -3.136, -0.8636, -3.591, -0.8636, -3.591, -0.8636, -3.136, -0.8636, -3.136, -0.4091, -3.591, -0.4091, -3.591, -0.4091, -3.136, -0.4091, -3.136, 0.04545, -3.591, 0.04545, -3.136, -4.5, -2.682, -4.5, -2.682, -4.045, -3.136, -4.045, -3.136, -4.045, -2.682, -4.045, -2.682, -3.591, -3.136, -3.591, -3.136, -3.591, -2.682, -3.591, -2.682, -3.136, -3.136, -3.136, -3.136, -3.136, -2.682, -3.136, -2.682, -2.682, -3.136, -2.682, -3.136, -2.682, -2.682, -2.682, -2.682, -2.227, -3.136, -2.227, -3.136, -2.227, -2.682, -2.227, -2.682, -1.773, -3.136, -1.773, -3.136, -1.773, -2.682, -1.773, -2.682, -1.318, -3.136, -1.318, -3.136, -1.318, -2.682, -1.318, -2.682, -0.8636, -3.136, -0.8636, -3.136, -0.8636, -2.682, -0.8636, -2.682, -0.4091, -3.136, -0.4091, -3.136, -0.4091, -2.682, -0.4091, -2.682, 0.04545, -3.136, 0.04545, -2.682, -4.5, -2.227, -4.5, -2.227, -4.045, -2.682, -4.045, -2.682, -4.045, -2.227, -4.045, -2.227, -3.591, -2.682, -3.591, -2.682, -3.591, -2.227, -3.591, -2.227, -3.136, -2.682, -3.136, -2.682, -3.136, -2.227, -3.136, -2.227, -2.682, -2.682, -2.682, -2.682, -2.682, -2.227, -2.682, -2.227, -2.227, -2.682, -2.227, -2.682, -2.227, -2.227, -2.227, -2.227, -1.773, -2.682, -1.773, -2.682, -1.773, -2.227, -1.773, -2.227, -1.318, -2.682, -1.318, -2.682, -1.318, -2.227, -1.318, -2.227, -0.8636, -2.682, -0.8636, -2.682, -0.8636, -2.227, -0.8636, -2.227, -0.4091, -2.682, -0.4091, -2.682, -0.4091, -2.227, -0.4091, -2.227, 0.04545, -2.682, 0.04545, -2.227, -4.5, -1.773, -4.5, -1.773, -4.045, -2.227, -4.045, -2.227, -4.045, -1.773, -4.045, -1.773, -3.591, -2.227, -3.591, -2.227, -3.591, -1.773, -3.591, -1.773, -3.136, -2.227, -3.136, -2.227, -3.136, -1.773, -3.136, -1.773, -2.682, -2.227, -2.682, -2.227, -2.682, -1.773, -2.682, -1.773, -2.227, -2.227, -2.227, -2.227, -2.227, -1.773, -2.227, -1.773, -1.773, -2.227, -1.773, -2.227, -1.773, -1.773, -1.773, -1.773, -1.318, -2.227, -1.318, -2.227, -1.318, -1.773, -1.318, -1.773, -0.8636, -2.227, -0.8636, -2.227, -0.8636, -1.773, -0.8636, -1.773, -0.4091, -2.227, -0.4091, -2.227, -0.4091, -1.773, -0.4091, -1.773, 0.04545, -2.227, 0.04545, -1.773, -4.5, -1.318, -4.5, -1.318, -4.045, -1.773, -4.045, -1.773, -4.045, -1.318, -4.045, -1.318, -3.591, -1.773, -3.591, -1.773, -3.591, -1.318, -3.591, -1.318, -3.136, -1.773, -3.136, -1.773, -3.136, -1.318, -3.136, -1.318, -2.682, -1.773, -2.682, -1.773, -2.682, -1.318, -2.682, -1.318, -2.227, -1.773, -2.227, -1.773, -2.227, -1.318, -2.227, -1.318, -1.773, -1.773, -1.773, -1.773, -1.773, -1.318, -1.773, -1.318, -1.318, -1.773, -1.318, -1.773, -1.318, -1.318, -1.318, -1.318, -0.8636, -1.773, -0.8636, -1.773, -0.8636, -1.318, -0.8636, -1.318, -0.4091, -1.773, -0.4091, -1.773, -0.4091, -1.318, -0.4091, -1.318, 0.04545, -1.773, 0.04545, -1.318, -4.5, -0.8636, -4.5, -0.8636, -4.045, -1.318, -4.045, -1.318, -4.045, -0.8636, -4.045, -0.8636, -3.591, -1.318, -3.591, -1.318, -3.591, -0.8636, -3.591, -0.8636, -3.136, -1.318, -3.136, -1.318, -3.136, -0.8636, -3.136, -0.8636, -2.682, -1.318, -2.682, -1.318, -2.682, -0.8636, -2.682, -0.8636, -2.227, -1.318, -2.227, -1.318, -2.227, -0.8636, -2.227, -0.8636, -1.773, -1.318, -1.773, -1.318, -1.773, -0.8636, -1.773, -0.8636, -1.318, -1.318, -1.318, -1.318, -1.318, -0.8636, -1.318, -0.8636, -0.8636, -1.318, -0.8636, -1.318, -0.8636, -0.8636, -0.8636, -0.8636, -0.4091, -1.318, -0.4091, -1.318, -0.4091, -0.8636, -0.4091, -0.8636, 0.04545, -1.318, 0.04545, -0.8636, -4.5, -0.4091, -4.5, -0.4091, -4.045, -0.8636, -4.045, -0.8636, -4.045, -0.4091, -4.045, -0.4091, -3.591, -0.8636, -3.591, -0.8636, -3.591, -0.4091, -3.591, -0.4091, -3.136, -0.8636, -3.136, -0.8636, -3.136, -0.4091, -3.136, -0.4091, -2.682, -0.8636, -2.682, -0.8636, -2.682, -0.4091, -2.682, -0.4091, -2.227, -0.8636, -2.227, -0.8636, -2.227, -0.4091, -2.227, -0.4091, -1.773, -0.8636, -1.773, -0.8636, -1.773, -0.4091, -1.773, -0.4091, -1.318, -0.8636, -1.318, -0.8636, -1.318, -0.4091, -1.318, -0.4091, -0.8636, -0.8636, -0.8636, -0.8636, -0.8636, -0.4091, -0.8636, -0.4091, -0.4091, -0.8636, -0.4091, -0.8636, -0.4091, -0.4091, -0.4091, -0.4091, 0.04545, -0.8636, 0.04545, -0.4091, -4.5, 0.04545, -4.5, 0.04545, -4.045, -0.4091, -4.045, -0.4091, -4.045, 0.04545, -4.045, 0.04545, -3.591, -0.4091, -3.591, -0.4091, -3.591, 0.04545, -3.591, 0.04545, -3.136, -0.4091, -3.136, -0.4091, -3.136, 0.04545, -3.136, 0.04545, -2.682, -0.4091, -2.682, -0.4091, -2.682, 0.04545, -2.682, 0.04545, -2.227, -0.4091, -2.227, -0.4091, -2.227, 0.04545, -2.227, 0.04545, -1.773, -0.4091, -1.773, -0.4091, -1.773, 0.04545, -1.773, 0.04545, -1.318, -0.4091, -1.318, -0.4091, -1.318, 0.04545, -1.318, 0.04545, -0.8636, -0.4091, -0.8636, -0.4091, -0.8636, 0.04545, -0.8636, 0.04545, -0.4091, -0.4091, -0.4091, -0.4091, -0.4091, 0.04545, -0.4091, 0.04545, 0.04545, -0.4091, 0.04545, 0.04545, -4.5, 0.5, -4.5, 0.5, -4.045, 0.04545, -4.045, 0.04545, -4.045, 0.5, -4.045, 0.5, -3.591, 0.04545, -3.591, 0.04545, -3.591, 0.5, -3.591, 0.5, -3.136, 0.04545, -3.136, 0.04545, -3.136, 0.5, -3.136, 0.5, -2.682, 0.04545, -2.682, 0.04545, -2.682, 0.5, -2.682, 0.5, -2.227, 0.04545, -2.227, 0.04545, -2.227, 0.5, -2.227, 0.5, -1.773, 0.04545, -1.773, 0.04545, -1.773, 0.5, -1.773, 0.5, -1.318, 0.04545, -1.318, 0.04545, -1.318, 0.5, -1.318, 0.5, -0.8636, 0.04545, -0.8636, 0.04545, -0.8636, 0.5, -0.8636, 0.5, -0.4091, 0.04545, -0.4091, 0.04545, -0.4091, 0.5, -0.4091, 0.5, 0.04545, 0.04545, 0.04545, -4.5, 5.045, -4.045, 5.045, -4.045, 5.5, -4.5, 5.5, -4.045, 5.045, -3.591, 5.045, -3.591, 5.5, -4.045, 5.5, -3.591, 5.045, -3.136, 5.045, -3.136, 5.5, -3.591, 5.5, -3.136, 5.045, -2.682, 5.045, -2.682, 5.5, -3.136, 5.5, -2.682, 5.045, -2.227, 5.045, -2.227, 5.5, -2.682, 5.5, -2.227, 5.045, -1.773, 5.045, -1.773, 5.5, -2.227, 5.5, -1.773, 5.045, -1.318, 5.045, -1.318, 5.5, -1.773, 5.5, -1.318, 5.045, -0.8636, 5.045, -0.8636, 5.5, -1.318, 5.5, -0.8636, 5.045, -0.4091, 5.045, -0.4091, 5.5, -0.8636, 5.5, -0.4091, 5.045, 0.04545, 5.045, 0.04545, 5.5, -0.4091, 5.5, -4.5, 0.5, -4.045, 0.5, -4.045, 0.9545, -4.5, 0.9545, -4.5, 0.9545, -4.045, 0.9545, -4.045, 1.409, -4.5, 1.409, -4.5, 1.409, -4.045, 1.409, -4.045, 1.864, -4.5, 1.864, -4.5, 1.864, -4.045, 1.864, -4.045, 2.318, -4.5, 2.318, -4.5, 2.318, -4.045, 2.318, -4.045, 2.773, -4.5, 2.773, -4.5, 2.773, -4.045, 2.773, -4.045, 3.227, -4.5, 3.227, -4.5, 3.227, -4.045, 3.227, -4.045, 3.682, -4.5, 3.682, -4.5, 3.682, -4.045, 3.682, -4.045, 4.136, -4.5, 4.136, -4.5, 4.136, -4.045, 4.136, -4.045, 4.591, -4.5, 4.591, -4.5, 4.591, -4.045, 4.591, -4.045, 5.045, -4.5, 5.045, -4.045, 0.5, -3.591, 0.5, -3.591, 0.9545, -4.045, 0.9545, -4.045, 0.9545, -3.591, 0.9545, -3.591, 1.409, -4.045, 1.409, -4.045, 1.409, -3.591, 1.409, -3.591, 1.864, -4.045, 1.864, -4.045, 1.864, -3.591, 1.864, -3.591, 2.318, -4.045, 2.318, -4.045, 2.318, -3.591, 2.318, -3.591, 2.773, -4.045, 2.773, -4.045, 2.773, -3.591, 2.773, -3.591, 3.227, -4.045, 3.227, -4.045, 3.227, -3.591, 3.227, -3.591, 3.682, -4.045, 3.682, -4.045, 3.682, -3.591, 3.682, -3.591, 4.136, -4.045, 4.136, -4.045, 4.136, -3.591, 4.136, -3.591, 4.591, -4.045, 4.591, -4.045, 4.591, -3.591, 4.591, -3.591, 5.045, -4.045, 5.045, -3.591, 0.5, -3.136, 0.5, -3.136, 0.9545, -3.591, 0.9545, -3.591, 0.9545, -3.136, 0.9545, -3.136, 1.409, -3.591, 1.409, -3.591, 1.409, -3.136, 1.409, -3.136, 1.864, -3.591, 1.864, -3.591, 1.864, -3.136, 1.864, -3.136, 2.318, -3.591, 2.318, -3.591, 2.318, -3.136, 2.318, -3.136, 2.773, -3.591, 2.773, -3.591, 2.773, -3.136, 2.773, -3.136, 3.227, -3.591, 3.227, -3.591, 3.227, -3.136, 3.227, -3.136, 3.682, -3.591, 3.682, -3.591, 3.682, -3.136, 3.682, -3.136, 4.136, -3.591, 4.136, -3.591, 4.136, -3.136, 4.136, -3.136, 4.591, -3.591, 4.591, -3.591, 4.591, -3.136, 4.591, -3.136, 5.045, -3.591, 5.045, -3.136, 0.5, -2.682, 0.5, -2.682, 0.9545, -3.136, 0.9545, -3.136, 0.9545, -2.682, 0.9545, -2.682, 1.409, -3.136, 1.409, -3.136, 1.409, -2.682, 1.409, -2.682, 1.864, -3.136, 1.864, -3.136, 1.864, -2.682, 1.864, -2.682, 2.318, -3.136, 2.318, -3.136, 2.318, -2.682, 2.318, -2.682, 2.773, -3.136, 2.773, -3.136, 2.773, -2.682, 2.773, -2.682, 3.227, -3.136, 3.227, -3.136, 3.227, -2.682, 3.227, -2.682, 3.682, -3.136, 3.682, -3.136, 3.682, -2.682, 3.682, -2.682, 4.136, -3.136, 4.136, -3.136, 4.136, -2.682, 4.136, -2.682, 4.591, -3.136, 4.591, -3.136, 4.591, -2.682, 4.591, -2.682, 5.045, -3.136, 5.045, -2.682, 0.5, -2.227, 0.5, -2.227, 0.9545, -2.682, 0.9545, -2.682, 0.9545, -2.227, 0.9545, -2.227, 1.409, -2.682, 1.409, -2.682, 1.409, -2.227, 1.409, -2.227, 1.864, -2.682, 1.864, -2.682, 1.864, -2.227, 1.864, -2.227, 2.318, -2.682, 2.318, -2.682, 2.318, -2.227, 2.318, -2.227, 2.773, -2.682, 2.773, -2.682, 2.773, -2.227, 2.773, -2.227, 3.227, -2.682, 3.227, -2.682, 3.227, -2.227, 3.227, -2.227, 3.682, -2.682, 3.682, -2.682, 3.682, -2.227, 3.682, -2.227, 4.136, -2.682, 4.136, -2.682, 4.136, -2.227, 4.136, -2.227, 4.591, -2.682, 4.591, -2.682, 4.591, -2.227, 4.591, -2.227, 5.045, -2.682, 5.045, -2.227, 0.5, -1.773, 0.5, -1.773, 0.9545, -2.227, 0.9545, -2.227, 0.9545, -1.773, 0.9545, -1.773, 1.409, -2.227, 1.409, -2.227, 1.409, -1.773, 1.409, -1.773, 1.864, -2.227, 1.864, -2.227, 1.864, -1.773, 1.864, -1.773, 2.318, -2.227, 2.318, -2.227, 2.318, -1.773, 2.318, -1.773, 2.773, -2.227, 2.773, -2.227, 2.773, -1.773, 2.773, -1.773, 3.227, -2.227, 3.227, -2.227, 3.227, -1.773, 3.227, -1.773, 3.682, -2.227, 3.682, -2.227, 3.682, -1.773, 3.682, -1.773, 4.136, -2.227, 4.136, -2.227, 4.136, -1.773, 4.136, -1.773, 4.591, -2.227, 4.591, -2.227, 4.591, -1.773, 4.591, -1.773, 5.045, -2.227, 5.045, -1.773, 0.5, -1.318, 0.5, -1.318, 0.9545, -1.773, 0.9545, -1.773, 0.9545, -1.318, 0.9545, -1.318, 1.409, -1.773, 1.409, -1.773, 1.409, -1.318, 1.409, -1.318, 1.864, -1.773, 1.864, -1.773, 1.864, -1.318, 1.864, -1.318, 2.318, -1.773, 2.318, -1.773, 2.318, -1.318, 2.318, -1.318, 2.773, -1.773, 2.773, -1.773, 2.773, -1.318, 2.773, -1.318, 3.227, -1.773, 3.227, -1.773, 3.227, -1.318, 3.227, -1.318, 3.682, -1.773, 3.682, -1.773, 3.682, -1.318, 3.682, -1.318, 4.136, -1.773, 4.136, -1.773, 4.136, -1.318, 4.136, -1.318, 4.591, -1.773, 4.591, -1.773, 4.591, -1.318, 4.591, -1.318, 5.045, -1.773, 5.045, -1.318, 0.5, -0.8636, 0.5, -0.8636, 0.9545, -1.318, 0.9545, -1.318, 0.9545, -0.8636, 0.9545, -0.8636, 1.409, -1.318, 1.409, -1.318, 1.409, -0.8636, 1.409, -0.8636, 1.864, -1.318, 1.864, -1.318, 1.864, -0.8636, 1.864, -0.8636, 2.318, -1.318, 2.318, -1.318, 2.318, -0.8636, 2.318, -0.8636, 2.773, -1.318, 2.773, -1.318, 2.773, -0.8636, 2.773, -0.8636, 3.227, -1.318, 3.227, -1.318, 3.227, -0.8636, 3.227, -0.8636, 3.682, -1.318, 3.682, -1.318, 3.682, -0.8636, 3.682, -0.8636, 4.136, -1.318, 4.136, -1.318, 4.136, -0.8636, 4.136, -0.8636, 4.591, -1.318, 4.591, -1.318, 4.591, -0.8636, 4.591, -0.8636, 5.045, -1.318, 5.045, -0.8636, 0.5, -0.4091, 0.5, -0.4091, 0.9545, -0.8636, 0.9545, -0.8636, 0.9545, -0.4091, 0.9545, -0.4091, 1.409, -0.8636, 1.409, -0.8636, 1.409, -0.4091, 1.409, -0.4091, 1.864, -0.8636, 1.864, -0.8636, 1.864, -0.4091, 1.864, -0.4091, 2.318, -0.8636, 2.318, -0.8636, 2.318, -0.4091, 2.318, -0.4091, 2.773, -0.8636, 2.773, -0.8636, 2.773, -0.4091, 2.773, -0.4091, 3.227, -0.8636, 3.227, -0.8636, 3.227, -0.4091, 3.227, -0.4091, 3.682, -0.8636, 3.682, -0.8636, 3.682, -0.4091, 3.682, -0.4091, 4.136, -0.8636, 4.136, -0.8636, 4.136, -0.4091, 4.136, -0.4091, 4.591, -0.8636, 4.591, -0.8636, 4.591, -0.4091, 4.591, -0.4091, 5.045, -0.8636, 5.045, -0.4091, 0.5, 0.04545, 0.5, 0.04545, 0.9545, -0.4091, 0.9545, -0.4091, 0.9545, 0.04545, 0.9545, 0.04545, 1.409, -0.4091, 1.409, -0.4091, 1.409, 0.04545, 1.409, 0.04545, 1.864, -0.4091, 1.864, -0.4091, 1.864, 0.04545, 1.864, 0.04545, 2.318, -0.4091, 2.318, -0.4091, 2.318, 0.04545, 2.318, 0.04545, 2.773, -0.4091, 2.773, -0.4091, 2.773, 0.04545, 2.773, 0.04545, 3.227, -0.4091, 3.227, -0.4091, 3.227, 0.04545, 3.227, 0.04545, 3.682, -0.4091, 3.682, -0.4091, 3.682, 0.04545, 3.682, 0.04545, 4.136, -0.4091, 4.136, -0.4091, 4.136, 0.04545, 4.136, 0.04545, 4.591, -0.4091, 4.591, -0.4091, 4.591, 0.04545, 4.591, 0.04545, 5.045, -0.4091, 5.045, 0.04545, 0.5, 0.5, 0.5, 0.5, 0.9545, 0.04545, 0.9545, 0.04545, 0.9545, 0.5, 0.9545, 0.5, 1.409, 0.04545, 1.409, 0.04545, 1.409, 0.5, 1.409, 0.5, 1.864, 0.04545, 1.864, 0.04545, 1.864, 0.5, 1.864, 0.5, 2.318, 0.04545, 2.318, 0.04545, 2.318, 0.5, 2.318, 0.5, 2.773, 0.04545, 2.773, 0.04545, 2.773, 0.5, 2.773, 0.5, 3.227, 0.04545, 3.227, 0.04545, 3.227, 0.5, 3.227, 0.5, 3.682, 0.04545, 3.682, 0.04545, 3.682, 0.5, 3.682, 0.5, 4.136, 0.04545, 4.136, 0.04545, 4.136, 0.5, 4.136, 0.5, 4.591, 0.04545, 4.591, 0.04545, 4.591, 0.5, 4.591, 0.5, 5.045, 0.04545, 5.045, 0.5, 5.045, 0.9545, 5.045, 0.9545, 5.5, 0.5, 5.5, 0.9545, 5.045, 1.409, 5.045, 1.409, 5.5, 0.9545, 5.5, 1.409, 5.045, 1.864, 5.045, 1.864, 5.5, 1.409, 5.5, 1.864, 5.045, 2.318, 5.045, 2.318, 5.5, 1.864, 5.5, 2.318, 5.045, 2.773, 5.045, 2.773, 5.5, 2.318, 5.5, 2.773, 5.045, 3.227, 5.045, 3.227, 5.5, 2.773, 5.5, 3.227, 5.045, 3.682, 5.045, 3.682, 5.5, 3.227, 5.5, 3.682, 5.045, 4.136, 5.045, 4.136, 5.5, 3.682, 5.5, 4.136, 5.045, 4.591, 5.045, 4.591, 5.5, 4.136, 5.5, 4.591, 5.045, 5.045, 5.045, 5.045, 5.5, 4.591, 5.5, 0.5, 0.5, 0.9545, 0.5, 0.9545, 0.9545, 0.5, 0.9545, 0.5, 0.9545, 0.9545, 0.9545, 0.9545, 1.409, 0.5, 1.409, 0.5, 1.409, 0.9545, 1.409, 0.9545, 1.864, 0.5, 1.864, 0.5, 1.864, 0.9545, 1.864, 0.9545, 2.318, 0.5, 2.318, 0.5, 2.318, 0.9545, 2.318, 0.9545, 2.773, 0.5, 2.773, 0.5, 2.773, 0.9545, 2.773, 0.9545, 3.227, 0.5, 3.227, 0.5, 3.227, 0.9545, 3.227, 0.9545, 3.682, 0.5, 3.682, 0.5, 3.682, 0.9545, 3.682, 0.9545, 4.136, 0.5, 4.136, 0.5, 4.136, 0.9545, 4.136, 0.9545, 4.591, 0.5, 4.591, 0.5, 4.591, 0.9545, 4.591, 0.9545, 5.045, 0.5, 5.045, 0.9545, 0.5, 1.409, 0.5, 1.409, 0.9545, 0.9545, 0.9545, 0.9545, 0.9545, 1.409, 0.9545, 1.409, 1.409, 0.9545, 1.409, 0.9545, 1.409, 1.409, 1.409, 1.409, 1.864, 0.9545, 1.864, 0.9545, 1.864, 1.409, 1.864, 1.409, 2.318, 0.9545, 2.318, 0.9545, 2.318, 1.409, 2.318, 1.409, 2.773, 0.9545, 2.773, 0.9545, 2.773, 1.409, 2.773, 1.409, 3.227, 0.9545, 3.227, 0.9545, 3.227, 1.409, 3.227, 1.409, 3.682, 0.9545, 3.682, 0.9545, 3.682, 1.409, 3.682, 1.409, 4.136, 0.9545, 4.136, 0.9545, 4.136, 1.409, 4.136, 1.409, 4.591, 0.9545, 4.591, 0.9545, 4.591, 1.409, 4.591, 1.409, 5.045, 0.9545, 5.045, 1.409, 0.5, 1.864, 0.5, 1.864, 0.9545, 1.409, 0.9545, 1.409, 0.9545, 1.864, 0.9545, 1.864, 1.409, 1.409, 1.409, 1.409, 1.409, 1.864, 1.409, 1.864, 1.864, 1.409, 1.864, 1.409, 1.864, 1.864, 1.864, 1.864, 2.318, 1.409, 2.318, 1.409, 2.318, 1.864, 2.318, 1.864, 2.773, 1.409, 2.773, 1.409, 2.773, 1.864, 2.773, 1.864, 3.227, 1.409, 3.227, 1.409, 3.227, 1.864, 3.227, 1.864, 3.682, 1.409, 3.682, 1.409, 3.682, 1.864, 3.682, 1.864, 4.136, 1.409, 4.136, 1.409, 4.136, 1.864, 4.136, 1.864, 4.591, 1.409, 4.591, 1.409, 4.591, 1.864, 4.591, 1.864, 5.045, 1.409, 5.045, 1.864, 0.5, 2.318, 0.5, 2.318, 0.9545, 1.864, 0.9545, 1.864, 0.9545, 2.318, 0.9545, 2.318, 1.409, 1.864, 1.409, 1.864, 1.409, 2.318, 1.409, 2.318, 1.864, 1.864, 1.864, 1.864, 1.864, 2.318, 1.864, 2.318, 2.318, 1.864, 2.318, 1.864, 2.318, 2.318, 2.318, 2.318, 2.773, 1.864, 2.773, 1.864, 2.773, 2.318, 2.773, 2.318, 3.227, 1.864, 3.227, 1.864, 3.227, 2.318, 3.227, 2.318, 3.682, 1.864, 3.682, 1.864, 3.682, 2.318, 3.682, 2.318, 4.136, 1.864, 4.136, 1.864, 4.136, 2.318, 4.136, 2.318, 4.591, 1.864, 4.591, 1.864, 4.591, 2.318, 4.591, 2.318, 5.045, 1.864, 5.045, 2.318, 0.5, 2.773, 0.5, 2.773, 0.9545, 2.318, 0.9545, 2.318, 0.9545, 2.773, 0.9545, 2.773, 1.409, 2.318, 1.409, 2.318, 1.409, 2.773, 1.409, 2.773, 1.864, 2.318, 1.864, 2.318, 1.864, 2.773, 1.864, 2.773, 2.318, 2.318, 2.318, 2.318, 2.318, 2.773, 2.318, 2.773, 2.773, 2.318, 2.773, 2.318, 2.773, 2.773, 2.773, 2.773, 3.227, 2.318, 3.227, 2.318, 3.227, 2.773, 3.227, 2.773, 3.682, 2.318, 3.682, 2.318, 3.682, 2.773, 3.682, 2.773, 4.136, 2.318, 4.136, 2.318, 4.136, 2.773, 4.136, 2.773, 4.591, 2.318, 4.591, 2.318, 4.591, 2.773, 4.591, 2.773, 5.045, 2.318, 5.045, 2.773, 0.5, 3.227, 0.5, 3.227, 0.9545, 2.773, 0.9545, 2.773, 0.9545, 3.227, 0.9545, 3.227, 1.409, 2.773, 1.409, 2.773, 1.409, 3.227, 1.409, 3.227, 1.864, 2.773, 1.864, 2.773, 1.864, 3.227, 1.864, 3.227, 2.318, 2.773, 2.318, 2.773, 2.318, 3.227, 2.318, 3.227, 2.773, 2.773, 2.773, 2.773, 2.773, 3.227, 2.773, 3.227, 3.227, 2.773, 3.227, 2.773, 3.227, 3.227, 3.227, 3.227, 3.682, 2.773, 3.682, 2.773, 3.682, 3.227, 3.682, 3.227, 4.136, 2.773, 4.136, 2.773, 4.136, 3.227, 4.136, 3.227, 4.591, 2.773, 4.591, 2.773, 4.591, 3.227, 4.591, 3.227, 5.045, 2.773, 5.045, 3.227, 0.5, 3.682, 0.5, 3.682, 0.9545, 3.227, 0.9545, 3.227, 0.9545, 3.682, 0.9545, 3.682, 1.409, 3.227, 1.409, 3.227, 1.409, 3.682, 1.409, 3.682, 1.864, 3.227, 1.864, 3.227, 1.864, 3.682, 1.864, 3.682, 2.318, 3.227, 2.318, 3.227, 2.318, 3.682, 2.318, 3.682, 2.773, 3.227, 2.773, 3.227, 2.773, 3.682, 2.773, 3.682, 3.227, 3.227, 3.227, 3.227, 3.227, 3.682, 3.227, 3.682, 3.682, 3.227, 3.682, 3.227, 3.682, 3.682, 3.682, 3.682, 4.136, 3.227, 4.136, 3.227, 4.136, 3.682, 4.136, 3.682, 4.591, 3.227, 4.591, 3.227, 4.591, 3.682, 4.591, 3.682, 5.045, 3.227, 5.045, 3.682, 0.5, 4.136, 0.5, 4.136, 0.9545, 3.682, 0.9545, 3.682, 0.9545, 4.136, 0.9545, 4.136, 1.409, 3.682, 1.409, 3.682, 1.409, 4.136, 1.409, 4.136, 1.864, 3.682, 1.864, 3.682, 1.864, 4.136, 1.864, 4.136, 2.318, 3.682, 2.318, 3.682, 2.318, 4.136, 2.318, 4.136, 2.773, 3.682, 2.773, 3.682, 2.773, 4.136, 2.773, 4.136, 3.227, 3.682, 3.227, 3.682, 3.227, 4.136, 3.227, 4.136, 3.682, 3.682, 3.682, 3.682, 3.682, 4.136, 3.682, 4.136, 4.136, 3.682, 4.136, 3.682, 4.136, 4.136, 4.136, 4.136, 4.591, 3.682, 4.591, 3.682, 4.591, 4.136, 4.591, 4.136, 5.045, 3.682, 5.045, 4.136, 0.5, 4.591, 0.5, 4.591, 0.9545, 4.136, 0.9545, 4.136, 0.9545, 4.591, 0.9545, 4.591, 1.409, 4.136, 1.409, 4.136, 1.409, 4.591, 1.409, 4.591, 1.864, 4.136, 1.864, 4.136, 1.864, 4.591, 1.864, 4.591, 2.318, 4.136, 2.318, 4.136, 2.318, 4.591, 2.318, 4.591, 2.773, 4.136, 2.773, 4.136, 2.773, 4.591, 2.773, 4.591, 3.227, 4.136, 3.227, 4.136, 3.227, 4.591, 3.227, 4.591, 3.682, 4.136, 3.682, 4.136, 3.682, 4.591, 3.682, 4.591, 4.136, 4.136, 4.136, 4.136, 4.136, 4.591, 4.136, 4.591, 4.591, 4.136, 4.591, 4.136, 4.591, 4.591, 4.591, 4.591, 5.045, 4.136, 5.045, 4.591, 0.5, 5.045, 0.5, 5.045, 0.9545, 4.591, 0.9545, 4.591, 0.9545, 5.045, 0.9545, 5.045, 1.409, 4.591, 1.409, 4.591, 1.409, 5.045, 1.409, 5.045, 1.864, 4.591, 1.864, 4.591, 1.864, 5.045, 1.864, 5.045, 2.318, 4.591, 2.318, 4.591, 2.318, 5.045, 2.318, 5.045, 2.773, 4.591, 2.773, 4.591, 2.773, 5.045, 2.773, 5.045, 3.227, 4.591, 3.227, 4.591, 3.227, 5.045, 3.227, 5.045, 3.682, 4.591, 3.682, 4.591, 3.682, 5.045, 3.682, 5.045, 4.136, 4.591, 4.136, 4.591, 4.136, 5.045, 4.136, 5.045, 4.591, 4.591, 4.591, 4.591, 4.591, 5.045, 4.591, 5.045, 5.045, 4.591, 5.045, 5.045, 0.5, 5.5, 0.5, 5.5, 0.9545, 5.045, 0.9545, 5.045, 0.9545, 5.5, 0.9545, 5.5, 1.409, 5.045, 1.409, 5.045, 1.409, 5.5, 1.409, 5.5, 1.864, 5.045, 1.864, 5.045, 1.864, 5.5, 1.864, 5.5, 2.318, 5.045, 2.318, 5.045, 2.318, 5.5, 2.318, 5.5, 2.773, 5.045, 2.773, 5.045, 2.773, 5.5, 2.773, 5.5, 3.227, 5.045, 3.227, 5.045, 3.227, 5.5, 3.227, 5.5, 3.682, 5.045, 3.682, 5.045, 3.682, 5.5, 3.682, 5.5, 4.136, 5.045, 4.136, 5.045, 4.136, 5.5, 4.136, 5.5, 4.591, 5.045, 4.591, 5.045, 4.591, 5.5, 4.591, 5.5, 5.045, 5.045, 5.045])
me_plane_001.materials.append(mat_teren)
me_plane_001.update()

# ---- objects
ob_plane = bpy.data.objects.new('Plane', me_plane_001)

# ---- transforms, parenting, visibility, modifiers, constraints
ob_plane.location = (0.0, 0.0, 0.0)

# ---- collection membership
col_collection.objects.link(ob_plane)

# ---- scene / render settings (as saved in the file)
scene.frame_start = 1; scene.frame_end = 250; scene.frame_set(1)
scene.render.engine = 'BLENDER_EEVEE_NEXT'
bpy.context.view_layer.update()

# ---- added for rendering (the .blend has no active camera and no usable light): camera, sun
cam_auto = bpy.data.cameras.new('AutoCamera')
cam_auto.lens = 50.0
cam_auto.sensor_width = 36.0
cam_auto.clip_end = 4628.14
ob_auto_camera = bpy.data.objects.new('AutoCamera', cam_auto)
scene.collection.objects.link(ob_auto_camera)
ob_auto_camera.location = (263.713, -316.455, 228.574)
ob_auto_camera.rotation_euler = (1.09748, -7.21219e-08, 0.694738)
scene.camera = ob_auto_camera
light_auto_sun = bpy.data.lights.new('AutoSun', 'SUN')
light_auto_sun.energy = 3.0
light_auto_sun.angle = 0.0523599
ob_auto_sun = bpy.data.objects.new('AutoSun', light_auto_sun)
scene.collection.objects.link(ob_auto_sun)
ob_auto_sun.rotation_euler = (0.872665, 0.174533, 0.523599)
bpy.context.view_layer.update()
